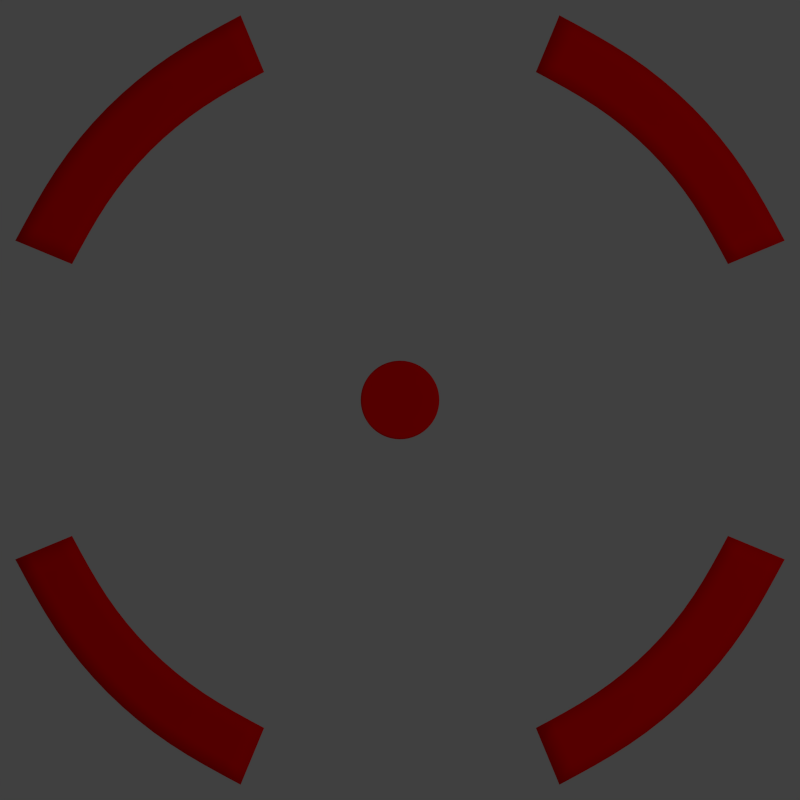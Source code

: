 # Source: cible.blend  (saved by Blender 2.69.0; exported with 4.5.12 LTS)
import bpy
from mathutils import Matrix  # noqa: F401  (used for matrix-valued properties, if any)

bpy.ops.wm.read_factory_settings(use_empty=True)
scene = bpy.context.scene
scene.name = 'Scene'

# ---- collections
col_collection_1 = bpy.data.collections.new('Collection 1'); scene.collection.children.link(col_collection_1)

# ---- materials (node trees are filled in below, after node groups)
mat_material = bpy.data.materials.new('Material')
mat_material.alpha_threshold = 0.0
mat_material.use_transparent_shadow = False
mat_material.diffuse_color = (1.0, 0.0, 0.0, 1.0)
mat_material.roughness = 0.5
mat_material.line_color = (0.0, 0.0, 0.0, 1.0)

# ---- material node trees

# ---- world
world_world = bpy.data.worlds.new('World'); scene.world = world_world
world_world.color = (0.05088, 0.05088, 0.05088)
world_world.use_sun_shadow = False
world_world.sun_shadow_jitter_overblur = 0.0
world_world.cycles.sampling_method = 'MANUAL'
world_world.cycles.sample_map_resolution = 256

# ---- cameras
cam_camera = bpy.data.cameras.new('Camera')
cam_camera.type = 'ORTHO'
cam_camera.clip_end = 100.0
cam_camera.lens = 35.0
cam_camera.sensor_width = 32.0
cam_camera.sensor_height = 18.0
cam_camera.ortho_scale = 1.921
cam_camera.dof.focus_distance = 0.0
cam_camera.dof.aperture_fstop = 128.0

# ---- lights
light_lamp = bpy.data.lights.new('Lamp', 'POINT')
light_lamp.transmission_factor = 0.0
light_lamp.cutoff_distance = 30.0
light_lamp.energy = 100.0
light_lamp.shadow_buffer_clip_start = 1.001
light_lamp.shadow_soft_size = 0.1
light_lamp.shadow_maximum_resolution = 0.006
light_lamp.use_absolute_resolution = True
light_lamp.cycles.use_multiple_importance_sampling = False

# ---- meshes
me_circle_001 = bpy.data.meshes.new('Circle.001')
me_circle_001.from_pydata([(-1.074e-07, 0.09508, 0.0), (-0.01855, 0.09326, 0.0), (-0.03639, 0.08784, 0.0), (-0.05283, 0.07906, 0.0), (-0.06723, 0.06723, 0.0), (-0.07906, 0.05283, 0.0), (-0.08784, 0.03639, 0.0), (-0.09326, 0.01855, 0.0), (-0.09508, 2.652e-07, 0.0), (-0.09326, -0.01855, 0.0), (-0.08784, -0.03639, 0.0), (-0.07906, -0.05282, 0.0), (-0.06723, -0.06723, 0.0), (-0.05283, -0.07906, 0.0), (-0.03639, -0.08784, 0.0), (-0.01855, -0.09326, 0.0), (-7.646e-08, -0.09508, 0.0), (0.01855, -0.09326, 0.0), (0.03639, -0.08784, 0.0), (0.05282, -0.07906, 0.0), (0.06723, -0.06723, 0.0), (0.07906, -0.05282, 0.0), (0.08784, -0.03639, 0.0), (0.09326, -0.01855, 0.0), (0.09508, 3.498e-07, 0.0), (0.09326, 0.01855, 0.0), (0.08784, 0.03639, 0.0), (0.07906, 0.05283, 0.0), (0.06723, 0.06723, 0.0), (0.05282, 0.07906, 0.0), (0.03639, 0.08784, 0.0), (0.01855, 0.09326, 0.0), (-1.074e-07, 0.09508, -0.1377), (-0.01855, 0.09326, -0.1377), (-0.03639, 0.08784, -0.1377), (-0.05283, 0.07906, -0.1377), (-0.06723, 0.06723, -0.1377), (-0.07906, 0.05283, -0.1377), (-0.08784, 0.03639, -0.1377), (-0.09326, 0.01855, -0.1377), (-0.09508, 2.652e-07, -0.1377), (-0.09326, -0.01855, -0.1377), (-0.08784, -0.03639, -0.1377), (-0.07906, -0.05282, -0.1377), (-0.06723, -0.06723, -0.1377), (-0.05283, -0.07906, -0.1377), (-0.03639, -0.08784, -0.1377), (-0.01855, -0.09326, -0.1377), (-7.646e-08, -0.09508, -0.1377), (0.01855, -0.09326, -0.1377), (0.03639, -0.08784, -0.1377), (0.05282, -0.07906, -0.1377), (0.06723, -0.06723, -0.1377), (0.07906, -0.05282, -0.1377), (0.08784, -0.03639, -0.1377), (0.09326, -0.01855, -0.1377), (0.09508, 3.498e-07, -0.1377), (0.09326, 0.01855, -0.1377), (0.08784, 0.03639, -0.1377), (0.07906, 0.05283, -0.1377), (0.06723, 0.06723, -0.1377), (0.05282, 0.07906, -0.1377), (0.03639, 0.08784, -0.1377), (0.01855, 0.09326, -0.1377), (0.01815, 2.827e-07, 0.0), (-1.168e-07, 2.743e-07, 0.0), (-0.01815, 2.668e-07, 0.0), (0.03632, 2.943e-07, 0.0), (-0.03632, 2.608e-07, 0.0), (-0.05472, 2.589e-07, 0.0), (0.05472, 3.087e-07, 0.0), (0.07393, 3.268e-07, 0.0), (-0.07393, 2.614e-07, 0.0), (0.01813, 0.02961, 0.0), (0.01818, 0.0603, 0.0), (-1.285e-07, 0.03017, 0.0), (-1.336e-07, 0.06146, 0.0), (0.0362, 0.02796, 0.0), (0.03604, 0.05687, 0.0), (0.05432, 0.02534, 0.0), (0.05338, 0.05138, 0.0), (0.07297, 0.02204, 0.0), (0.07036, 0.04426, 0.0), (-0.01813, 0.02961, 0.0), (-0.01818, 0.0603, 0.0), (-0.0362, 0.02796, 0.0), (-0.03604, 0.05687, 0.0), (-0.05432, 0.02534, 0.0), (-0.05338, 0.05138, 0.0), (-0.07297, 0.02204, 0.0), (-0.07036, 0.04426, 0.0), (-0.01813, -0.02961, 0.0), (-0.01818, -0.0603, 0.0), (-0.0362, -0.02795, 0.0), (-0.03604, -0.05687, 0.0), (-0.05432, -0.02534, 0.0), (-0.05338, -0.05138, 0.0), (-0.07297, -0.02204, 0.0), (-0.07036, -0.04426, 0.0), (0.01813, -0.02961, 0.0), (0.01818, -0.0603, 0.0), (-1.038e-07, -0.03017, 0.0), (-8.987e-08, -0.06146, 0.0), (0.0362, -0.02795, 0.0), (0.03604, -0.05687, 0.0), (0.05432, -0.02534, 0.0), (0.05338, -0.05138, 0.0), (0.07297, -0.02204, 0.0), (0.07036, -0.04426, 0.0), (-0.05283, -0.07906, -0.0029), (-0.03639, -0.08784, -0.0029), (0.06723, 0.06723, -0.0029), (0.05282, 0.07906, -0.0029), (-0.08784, 0.03639, -0.0029), (-0.09326, 0.01855, -0.0029), (0.07906, -0.05282, -0.0029), (0.08784, -0.03639, -0.0029), (-0.01855, -0.09326, -0.0029), (0.03639, 0.08784, -0.0029), (-0.09508, 2.652e-07, -0.0029), (0.09326, -0.01855, -0.0029), (-1.074e-07, 0.09508, -0.0029), (-0.01855, 0.09326, -0.0029), (-7.646e-08, -0.09508, -0.0029), (0.01855, 0.09326, -0.0029), (-0.09326, -0.01855, -0.0029), (0.09508, 3.498e-07, -0.0029), (-0.03639, 0.08784, -0.0029), (0.01855, -0.09326, -0.0029), (-0.08784, -0.03639, -0.0029), (0.09326, 0.01855, -0.0029), (-0.05283, 0.07906, -0.0029), (0.03639, -0.08784, -0.0029), (-0.07906, -0.05282, -0.0029), (0.08784, 0.03639, -0.0029), (-0.06723, 0.06723, -0.0029), (0.05282, -0.07906, -0.0029), (-0.06723, -0.06723, -0.0029), (0.07906, 0.05283, -0.0029), (-0.07906, 0.05283, -0.0029), (0.06723, -0.06723, -0.0029)], [], [(92, 102, 16, 15), (74, 76, 0, 31), (109, 110, 46, 45), (111, 112, 61, 60), (113, 114, 39, 38), (115, 116, 54, 53), (110, 117, 47, 46), (112, 118, 62, 61), (114, 119, 40, 39), (116, 120, 55, 54), (121, 122, 33, 32), (117, 123, 48, 47), (118, 124, 63, 62), (119, 125, 41, 40), (120, 126, 56, 55), (122, 127, 34, 33), (123, 128, 49, 48), (124, 121, 32, 63), (125, 129, 42, 41), (126, 130, 57, 56), (127, 131, 35, 34), (128, 132, 50, 49), (129, 133, 43, 42), (130, 134, 58, 57), (131, 135, 36, 35), (132, 136, 51, 50), (133, 137, 44, 43), (134, 138, 59, 58), (135, 139, 37, 36), (136, 140, 52, 51), (137, 109, 45, 44), (138, 111, 60, 59), (139, 113, 38, 37), (140, 115, 53, 52), (78, 74, 31, 30), (94, 92, 15, 14), (96, 94, 14, 13), (80, 78, 30, 29), (82, 80, 29, 28), (98, 96, 13, 12), (83, 75, 65, 66), (99, 101, 65, 64), (103, 99, 64, 67), (85, 83, 66, 68), (87, 85, 68, 69), (105, 103, 67, 70), (107, 105, 70, 71), (89, 87, 69, 72), (64, 65, 75, 73), (73, 75, 76, 74), (67, 64, 73, 77), (77, 73, 74, 78), (70, 67, 77, 79), (79, 77, 78, 80), (71, 70, 79, 81), (81, 79, 80, 82), (1, 0, 76, 84), (84, 76, 75, 83), (2, 1, 84, 86), (86, 84, 83, 85), (3, 2, 86, 88), (88, 86, 85, 87), (4, 3, 88, 90), (90, 88, 87, 89), (66, 65, 101, 91), (91, 101, 102, 92), (68, 66, 91, 93), (93, 91, 92, 94), (69, 68, 93, 95), (95, 93, 94, 96), (72, 69, 95, 97), (97, 95, 96, 98), (17, 16, 102, 100), (100, 102, 101, 99), (18, 17, 100, 104), (104, 100, 99, 103), (19, 18, 104, 106), (106, 104, 103, 105), (20, 19, 106, 108), (108, 106, 105, 107), (23, 22, 108, 107), (24, 23, 107, 71), (20, 108, 22, 21), (24, 71, 81, 25), (25, 81, 82, 26), (27, 26, 82, 28), (4, 90, 6, 5), (7, 6, 90, 89), (8, 7, 89, 72), (8, 72, 97, 9), (9, 97, 98, 10), (11, 10, 98, 12), (13, 14, 110, 109), (28, 29, 112, 111), (6, 7, 114, 113), (21, 22, 116, 115), (14, 15, 117, 110), (29, 30, 118, 112), (7, 8, 119, 114), (22, 23, 120, 116), (0, 1, 122, 121), (15, 16, 123, 117), (30, 31, 124, 118), (8, 9, 125, 119), (23, 24, 126, 120), (1, 2, 127, 122), (16, 17, 128, 123), (31, 0, 121, 124), (9, 10, 129, 125), (24, 25, 130, 126), (2, 3, 131, 127), (17, 18, 132, 128), (10, 11, 133, 129), (25, 26, 134, 130), (3, 4, 135, 131), (18, 19, 136, 132), (11, 12, 137, 133), (26, 27, 138, 134), (4, 5, 139, 135), (19, 20, 140, 136), (12, 13, 109, 137), (27, 28, 111, 138), (5, 6, 113, 139), (20, 21, 115, 140)])
me_circle_001.polygons.foreach_set('use_smooth', [True] * 124)
me_circle_001.materials.append(mat_material)
me_circle_001.use_remesh_preserve_volume = False
me_circle_001.use_remesh_preserve_attributes = False
me_circle_001.use_mirror_vertex_groups = False
me_circle_001.update()
me_circle = bpy.data.meshes.new('Circle')
me_circle.from_pydata([(0.5556, -0.8315, 0.0), (0.7071, -0.7071, 0.0), (0.8315, -0.5556, 0.0), (0.9239, 0.3827, -0.1377), (0.8315, -0.5556, -0.1377), (0.7071, 0.7071, 0.0), (0.3827, 0.9239, 0.0), (0.3827, -0.9239, -0.1377), (0.6027, -0.6027, 0.0), (0.7087, -0.4736, 0.0), (0.7875, 0.3262, 0.0), (0.7087, 0.4736, 0.0), (0.3262, 0.7875, 0.0), (0.7087, -0.4736, -0.1377), (0.6027, 0.6027, -0.1377), (0.4736, 0.7087, -0.1377), (0.4736, -0.7087, 0.0), (0.9239, -0.3827, 0.0), (0.9239, -0.3827, -0.1377), (0.7875, -0.3262, -0.1377), (0.5556, -0.8315, -0.1377), (0.7071, -0.7071, -0.1377), (0.4736, -0.7087, -0.1377), (0.6027, -0.6027, -0.1377), (0.5556, 0.8315, 0.0), (0.6027, 0.6027, 0.0), (0.4736, 0.7087, 0.0), (0.8315, 0.5556, 0.0), (0.5556, 0.8315, -0.1377), (0.8315, 0.5556, -0.1377), (0.7071, 0.7071, -0.1377), (0.7087, 0.4736, -0.1377), (0.3262, 0.7875, -0.1377), (0.3827, 0.9239, -0.1377), (0.9239, 0.3827, 0.0), (0.7875, 0.3262, -0.1377), (0.7875, -0.3262, 0.0), (0.3827, -0.9239, 0.0), (0.3262, -0.7875, -0.1377), (0.3262, -0.7875, 0.0)], [], [(1, 8, 9, 2), (5, 25, 26, 24), (20, 21, 23, 22), (34, 10, 11, 27), (29, 30, 14, 31), (7, 20, 22, 38), (37, 39, 16, 0), (27, 11, 25, 5), (21, 4, 13, 23), (3, 29, 31, 35), (0, 16, 8, 1), (30, 28, 15, 14), (1, 2, 4, 21), (8, 16, 22, 23), (9, 8, 23, 13), (39, 37, 7, 38), (17, 36, 19, 18), (36, 9, 13, 19), (37, 0, 20, 7), (0, 1, 21, 20), (5, 24, 28, 30), (25, 11, 31, 14), (26, 25, 14, 15), (12, 26, 15, 32), (10, 34, 3, 35), (34, 27, 29, 3), (6, 12, 32, 33), (27, 5, 30, 29), (24, 26, 12, 6), (28, 33, 32, 15), (24, 6, 33, 28), (11, 10, 35, 31), (4, 18, 19, 13), (2, 9, 36, 17), (2, 17, 18, 4), (16, 39, 38, 22)])
me_circle.polygons.foreach_set('use_smooth', [True] * 36)
_k = {(0, 1): 1.0, (1, 2): 1.0, (15, 32): 1.0, (14, 15): 1.0, (8, 9): 1.0, (9, 36): 1.0, (6, 12): 1.0, (17, 18): 1.0, (22, 23): 1.0, (18, 19): 1.0, (20, 21): 1.0, (25, 26): 1.0, (28, 30): 1.0, (29, 30): 1.0, (32, 33): 1.0, (0, 37): 1.0, (37, 39): 1.0, (3, 35): 1.0, (7, 38): 1.0, (2, 17): 1.0, (5, 27): 1.0, (5, 24): 1.0, (6, 24): 1.0, (14, 31): 1.0, (13, 19): 1.0, (13, 23): 1.0, (8, 16): 1.0, (28, 33): 1.0, (11, 25): 1.0, (12, 26): 1.0, (4, 18): 1.0, (4, 21): 1.0, (10, 34): 1.0, (17, 36): 1.0, (16, 39): 1.0, (38, 39): 1.0, (7, 37): 1.0, (19, 36): 1.0, (22, 38): 1.0, (10, 11): 1.0, (10, 35): 1.0, (6, 33): 1.0, (3, 34): 1.0, (12, 32): 1.0, (31, 35): 1.0, (27, 34): 1.0, (3, 29): 1.0, (7, 20): 1.0}
me_circle.attributes.new('crease_edge', 'FLOAT', 'EDGE').data.foreach_set('value', [_k.get((min(e.vertices), max(e.vertices)), 0.0) for e in me_circle.edges])
me_circle.materials.append(mat_material)
me_circle.use_remesh_preserve_volume = False
me_circle.use_remesh_preserve_attributes = False
me_circle.use_mirror_vertex_groups = False
me_circle.update()

# ---- objects
ob_circle_001 = bpy.data.objects.new('Circle.001', me_circle_001)
ob_circle = bpy.data.objects.new('Circle', me_circle)
ob_lamp = bpy.data.objects.new('Lamp', light_lamp)
ob_camera = bpy.data.objects.new('Camera', cam_camera)

# ---- transforms, parenting, visibility, modifiers, constraints
ob_circle_001.location = (0.0, 0.0, 0.0)
ob_circle_001.lineart.crease_threshold = 0.0
_m = ob_circle_001.modifiers.new('Subsurf', 'SUBSURF')
_m.uv_smooth = 'PRESERVE_CORNERS'
_m.quality = 2
_m.levels = 2
_m.show_only_control_edges = False
ob_circle.location = (0.0, 0.0, 0.0)
ob_circle.lineart.crease_threshold = 0.0
_m = ob_circle.modifiers.new('Mirror', 'MIRROR')
_m = ob_circle.modifiers.new('Subsurf', 'SUBSURF')
_m.uv_smooth = 'PRESERVE_CORNERS'
_m.quality = 2
_m.levels = 4
_m.show_only_control_edges = False
ob_lamp.location = (4.076, 1.005, 5.904)
ob_lamp.rotation_euler = (0.6503, 0.05522, 1.866)
ob_lamp.lock_rotations_4d = False
ob_lamp.empty_display_type = 'ARROWS'
ob_lamp.color = (0.0, 0.0, 0.0, 0.0)
ob_lamp.lineart.crease_threshold = 0.0
ob_camera.location = (0.0, 0.0, 4.258)
ob_camera.lock_rotations_4d = False
ob_camera.empty_display_type = 'ARROWS'
ob_camera.color = (0.0, 0.0, 0.0, 0.0)
ob_camera.display_type = 'WIRE'
ob_camera.lineart.crease_threshold = 0.0

# ---- collection membership
col_collection_1.objects.link(ob_circle_001)
col_collection_1.objects.link(ob_circle)
col_collection_1.objects.link(ob_lamp)
col_collection_1.objects.link(ob_camera)

# ---- scene / render settings (as saved in the file)
scene.camera = ob_camera
scene.frame_start = 1; scene.frame_end = 250; scene.frame_set(1)
scene.render.engine = 'BLENDER_EEVEE_NEXT'
scene.render.image_settings.compression = 90
scene.render.resolution_x = 128
scene.render.resolution_y = 128
scene.render.dither_intensity = 0.0
scene.render.use_freestyle = True
scene.cycles.use_denoising = False
scene.cycles.samples = 1000
scene.cycles.sampling_pattern = 'TABULATED_SOBOL'
scene.cycles.light_sampling_threshold = 0.0
scene.cycles.use_adaptive_sampling = False
scene.cycles.use_light_tree = False
scene.cycles.blur_glossy = 0.0
scene.cycles.volume_bounces = 1
scene.cycles.pixel_filter_type = 'GAUSSIAN'
scene.cycles.sample_clamp_indirect = 0.0
scene.view_settings.view_transform = 'Standard'
bpy.context.view_layer.update()
